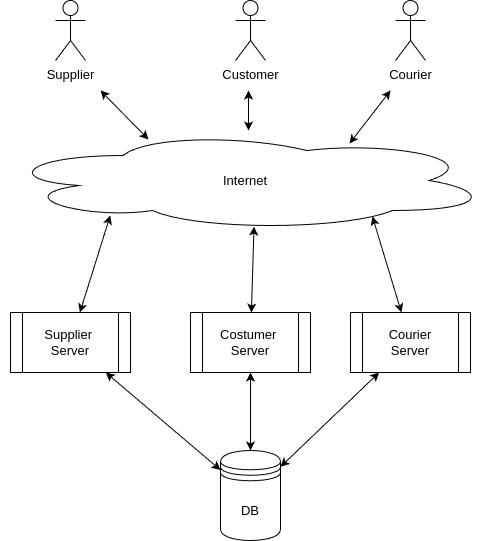

The diagram above was exported from draw.io. Its source (the exported page's mxGraphModel, read from the mxfile embedded in the PNG):
<mxGraphModel dx="-3540" dy="768" grid="1" gridSize="10" guides="1" tooltips="1" connect="1" arrows="1" fold="1" page="0" pageScale="1" pageWidth="850" pageHeight="1100" math="0" shadow="0">
  <root>
    <mxCell id="0" />
    <mxCell id="1" parent="0" />
    <mxCell id="A1m0oKzZ_JVjhuua68tV-86" value="&lt;div style=&quot;font-size: 13px;&quot;&gt;Supplier&amp;nbsp;&lt;/div&gt;&lt;div style=&quot;font-size: 13px;&quot;&gt;Server&lt;/div&gt;" style="shape=process;whiteSpace=wrap;html=1;backgroundOutline=1;fillColor=none;fontColor=#000000;strokeColor=#000000;fontSize=13;" parent="1" vertex="1">
      <mxGeometry x="6430" y="1372" width="120" height="60" as="geometry" />
    </mxCell>
    <mxCell id="A1m0oKzZ_JVjhuua68tV-87" value="Costumer&amp;nbsp;&lt;br style=&quot;font-size: 13px;&quot;&gt;Server" style="shape=process;whiteSpace=wrap;html=1;backgroundOutline=1;fillColor=none;fontColor=#000000;strokeColor=#000000;fontSize=13;" parent="1" vertex="1">
      <mxGeometry x="6610" y="1372" width="120" height="60" as="geometry" />
    </mxCell>
    <mxCell id="A1m0oKzZ_JVjhuua68tV-88" value="Courier&lt;br style=&quot;border-color: var(--border-color); font-size: 13px;&quot;&gt;Server" style="shape=process;whiteSpace=wrap;html=1;backgroundOutline=1;fillColor=none;fontColor=#000000;strokeColor=#000000;fontSize=13;" parent="1" vertex="1">
      <mxGeometry x="6770" y="1372" width="120" height="60" as="geometry" />
    </mxCell>
    <mxCell id="A1m0oKzZ_JVjhuua68tV-89" value="" style="endArrow=classic;startArrow=classic;html=1;rounded=0;entryX=0.224;entryY=0.85;entryDx=0;entryDy=0;entryPerimeter=0;strokeColor=default;strokeWidth=1;fontSize=13;" parent="1" source="A1m0oKzZ_JVjhuua68tV-86" target="A1m0oKzZ_JVjhuua68tV-95" edge="1">
      <mxGeometry width="100" height="100" relative="1" as="geometry">
        <mxPoint x="6490" y="1370" as="sourcePoint" />
        <mxPoint x="6490" y="1300" as="targetPoint" />
      </mxGeometry>
    </mxCell>
    <mxCell id="A1m0oKzZ_JVjhuua68tV-90" value="" style="endArrow=classic;startArrow=classic;html=1;rounded=0;entryX=0.55;entryY=0.95;entryDx=0;entryDy=0;entryPerimeter=0;strokeColor=default;strokeWidth=1;fontSize=13;" parent="1" source="A1m0oKzZ_JVjhuua68tV-87" edge="1">
      <mxGeometry width="100" height="100" relative="1" as="geometry">
        <mxPoint x="6675.353448275862" y="1372" as="sourcePoint" />
        <mxPoint x="6673.5" y="1286" as="targetPoint" />
      </mxGeometry>
    </mxCell>
    <mxCell id="A1m0oKzZ_JVjhuua68tV-91" value="" style="endArrow=classic;startArrow=classic;html=1;rounded=0;entryX=0.759;entryY=0.86;entryDx=0;entryDy=0;entryPerimeter=0;strokeColor=default;strokeWidth=1;fontSize=13;" parent="1" source="A1m0oKzZ_JVjhuua68tV-88" target="A1m0oKzZ_JVjhuua68tV-95" edge="1">
      <mxGeometry width="100" height="100" relative="1" as="geometry">
        <mxPoint x="6830" y="1372" as="sourcePoint" />
        <mxPoint x="6830" y="1302" as="targetPoint" />
      </mxGeometry>
    </mxCell>
    <mxCell id="A1m0oKzZ_JVjhuua68tV-92" value="" style="endArrow=classic;startArrow=classic;html=1;rounded=0;strokeColor=default;strokeWidth=1;fontSize=13;" parent="1" source="A1m0oKzZ_JVjhuua68tV-96" target="A1m0oKzZ_JVjhuua68tV-86" edge="1">
      <mxGeometry width="100" height="100" relative="1" as="geometry">
        <mxPoint x="6638.08" y="1542.08" as="sourcePoint" />
        <mxPoint x="6500" y="1432" as="targetPoint" />
      </mxGeometry>
    </mxCell>
    <mxCell id="A1m0oKzZ_JVjhuua68tV-93" value="" style="endArrow=classic;startArrow=classic;html=1;rounded=0;strokeColor=default;strokeWidth=1;fontSize=13;" parent="1" source="A1m0oKzZ_JVjhuua68tV-96" target="A1m0oKzZ_JVjhuua68tV-87" edge="1">
      <mxGeometry width="100" height="100" relative="1" as="geometry">
        <mxPoint x="6670" y="1516.1599999999999" as="sourcePoint" />
        <mxPoint x="6669.71" y="1434" as="targetPoint" />
      </mxGeometry>
    </mxCell>
    <mxCell id="A1m0oKzZ_JVjhuua68tV-94" value="" style="endArrow=classic;startArrow=classic;html=1;rounded=0;strokeColor=default;strokeWidth=1;fontSize=13;" parent="1" source="A1m0oKzZ_JVjhuua68tV-96" target="A1m0oKzZ_JVjhuua68tV-88" edge="1">
      <mxGeometry width="100" height="100" relative="1" as="geometry">
        <mxPoint x="6700" y="1535" as="sourcePoint" />
        <mxPoint x="6840" y="1434" as="targetPoint" />
      </mxGeometry>
    </mxCell>
    <mxCell id="A1m0oKzZ_JVjhuua68tV-95" value="Internet" style="ellipse;shape=cloud;whiteSpace=wrap;html=1;fontSize=13;" parent="1" vertex="1">
      <mxGeometry x="6420" y="1190" width="490" height="100" as="geometry" />
    </mxCell>
    <mxCell id="A1m0oKzZ_JVjhuua68tV-96" value="DB" style="shape=datastore;whiteSpace=wrap;html=1;fontSize=13;" parent="1" vertex="1">
      <mxGeometry x="6640" y="1510" width="60" height="90" as="geometry" />
    </mxCell>
    <mxCell id="OSKcsUnCrrXkwI4kF-V4-2" value="Customer" style="shape=umlActor;verticalLabelPosition=bottom;verticalAlign=top;html=1;outlineConnect=0;fontSize=13;" parent="1" vertex="1">
      <mxGeometry x="6655" y="1060" width="30" height="60" as="geometry" />
    </mxCell>
    <mxCell id="OSKcsUnCrrXkwI4kF-V4-3" value="Supplier" style="shape=umlActor;verticalLabelPosition=bottom;verticalAlign=top;html=1;outlineConnect=0;fontSize=13;" parent="1" vertex="1">
      <mxGeometry x="6475" y="1060" width="30" height="60" as="geometry" />
    </mxCell>
    <mxCell id="OSKcsUnCrrXkwI4kF-V4-4" value="Courier" style="shape=umlActor;verticalLabelPosition=bottom;verticalAlign=top;html=1;outlineConnect=0;fontSize=13;" parent="1" vertex="1">
      <mxGeometry x="6815" y="1060" width="30" height="60" as="geometry" />
    </mxCell>
    <mxCell id="OSKcsUnCrrXkwI4kF-V4-8" value="" style="endArrow=classic;html=1;rounded=0;entryX=0.302;entryY=0.09;entryDx=0;entryDy=0;entryPerimeter=0;startArrow=classic;startFill=1;fontSize=13;" parent="1" target="A1m0oKzZ_JVjhuua68tV-95" edge="1">
      <mxGeometry width="50" height="50" relative="1" as="geometry">
        <mxPoint x="6520" y="1150" as="sourcePoint" />
        <mxPoint x="6910" y="1360" as="targetPoint" />
      </mxGeometry>
    </mxCell>
    <mxCell id="OSKcsUnCrrXkwI4kF-V4-9" value="" style="endArrow=classic;html=1;rounded=0;startArrow=classic;startFill=1;fontSize=13;" parent="1" edge="1">
      <mxGeometry width="50" height="50" relative="1" as="geometry">
        <mxPoint x="6668" y="1150" as="sourcePoint" />
        <mxPoint x="6668" y="1190" as="targetPoint" />
      </mxGeometry>
    </mxCell>
    <mxCell id="OSKcsUnCrrXkwI4kF-V4-10" value="" style="endArrow=classic;html=1;rounded=0;startArrow=classic;startFill=1;fontSize=13;" parent="1" edge="1">
      <mxGeometry width="50" height="50" relative="1" as="geometry">
        <mxPoint x="6810" y="1150" as="sourcePoint" />
        <mxPoint x="6769" y="1203" as="targetPoint" />
      </mxGeometry>
    </mxCell>
  </root>
</mxGraphModel>